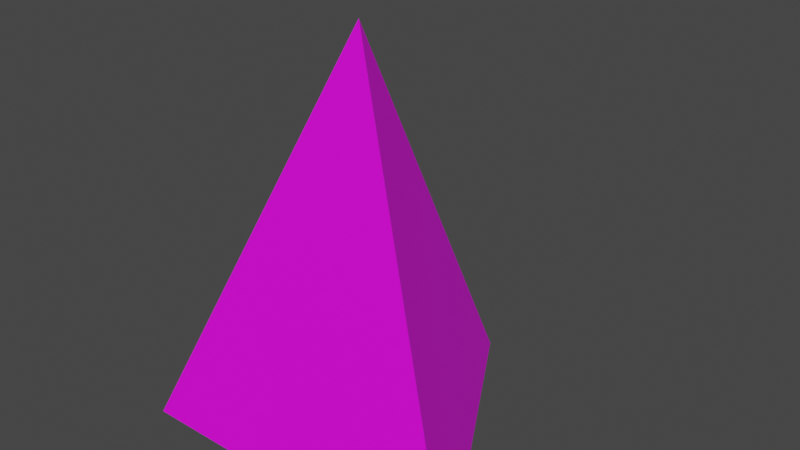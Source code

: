 # Source: pyramid.blend  (saved by Blender 2.80.75; exported with 4.5.12 LTS)
import bpy
from mathutils import Matrix  # noqa: F401  (used for matrix-valued properties, if any)

bpy.ops.wm.read_factory_settings(use_empty=True)
scene = bpy.context.scene
scene.name = 'Scene'

# ---- collections
col_collection = bpy.data.collections.new('Collection'); scene.collection.children.link(col_collection)

# ---- images (referenced by path relative to the original .blend; pixels are not part of the script)
import os
ASSET_DIR = os.environ.get("B2B_ASSET_DIR", "")  # directory of the original .blend (textures are referenced by path, not embedded)
HERE = os.path.dirname(os.path.abspath(__file__))  # packed textures are extracted next to this script under _unpacked/

def load_image(name, relpath, width, height, colorspace="sRGB"):
    """Load a texture the original file referenced (path relative to the .blend, or extracted next to this script)."""
    p = next((c for c in (os.path.join(HERE, relpath), os.path.join(ASSET_DIR, relpath)) if relpath and os.path.exists(c)), "")
    if p:
        img = bpy.data.images.load(p, check_existing=True)
        img.name = name
    else:  # same state as the original file: an image datablock whose file is absent (Cycles renders it pink)
        img = bpy.data.images.new(name, width, height)
        img.source = "FILE"
        img.filepath = "//" + (relpath or name)
    img.colorspace_settings.name = colorspace
    return img
img_pyramid_basecolor = load_image('Pyramid.BaseColor', 'Pyramid.BaseColor.png', 1024, 1024, 'sRGB')

# ---- materials (node trees are filled in below, after node groups)
mat_material_002 = bpy.data.materials.new('Material.002')
mat_material_002.use_transparent_shadow = False

# ---- material node trees
mat_material_002.use_nodes = True; mat_material_002.node_tree.nodes.clear()
_N = mat_material_002.node_tree.nodes; _L = mat_material_002.node_tree.links
n0 = _N.new('ShaderNodeOutputMaterial'); n0.name = 'Material Output'; n0.location = (300, 300)
n1 = _N.new('ShaderNodeBsdfPrincipled'); n1.name = 'Principled BSDF'; n1.location = (10, 300)
n1.distribution = 'GGX'
n1.subsurface_method = 'BURLEY'
n1.inputs[3].default_value = 1.45
n1.inputs[27].default_value = (0.0, 0.0, 0.0, 1.0)
n1.inputs[28].default_value = 1.0
n2 = _N.new('ShaderNodeTexImage'); n2.name = 'Image Texture'; n2.location = (-280, 280)
n2.image = img_pyramid_basecolor
_L.new(n1.outputs[0], n0.inputs[0])
_L.new(n2.outputs[0], n1.inputs[0])
n0.is_active_output = True

# ---- world
world_world = bpy.data.worlds.new('World'); scene.world = world_world
world_world.use_nodes = True; world_world.node_tree.nodes.clear()
_N = world_world.node_tree.nodes; _L = world_world.node_tree.links
n0 = _N.new('ShaderNodeOutputWorld'); n0.name = 'World Output'; n0.location = (300, 300)
n1 = _N.new('ShaderNodeBackground'); n1.name = 'Background'; n1.location = (10, 300)
n1.inputs[0].default_value = (0.05088, 0.05088, 0.05088, 1.0)
_L.new(n1.outputs[0], n0.inputs[0])
n0.is_active_output = True
world_world.color = (0.05088, 0.05088, 0.05088)
world_world.use_sun_shadow = False
world_world.sun_shadow_jitter_overblur = 0.0

# ---- meshes
me_cylinder = bpy.data.meshes.new('Cylinder')
me_cylinder.from_pydata([(0.0, 1.0, -1.0), (-1.987e-08, 9.934e-09, 1.0), (0.866, -0.5, -1.0), (-0.866, -0.5, -1.0)], [], [(0, 1, 2), (2, 1, 3), (3, 1, 0), (0, 2, 3)])
_uv = me_cylinder.uv_layers.new(name='UVMap')
_uv.uv.foreach_set('vector', [0.009612, 0.9816, 0.4562, 0.3117, 0.4562, 0.9816, 0.5086, 0.01122, 0.009121, 0.7604, 0.009121, 0.01122, 0.5128, 0.9789, 0.982, 0.2751, 0.982, 0.9789, 0.6584, 0.5927, 0.9795, 0.1777, 0.4595, 0.1071])
me_cylinder.materials.append(mat_material_002)
me_cylinder.use_remesh_preserve_volume = False
me_cylinder.use_remesh_preserve_attributes = False
me_cylinder.use_mirror_vertex_groups = False
me_cylinder.update()

# ---- objects
ob_pyramid = bpy.data.objects.new('Pyramid', me_cylinder)

# ---- transforms, parenting, visibility, modifiers, constraints
ob_pyramid.location = (0.0, 0.0, 0.0)
ob_pyramid.lineart.crease_threshold = 0.0

# ---- collection membership
col_collection.objects.link(ob_pyramid)

# ---- scene / render settings (as saved in the file)
scene.frame_start = 1; scene.frame_end = 250; scene.frame_set(1)
scene.render.engine = 'BLENDER_EEVEE_NEXT'
scene.cycles.use_denoising = False
scene.cycles.samples = 128
scene.cycles.sampling_pattern = 'TABULATED_SOBOL'
scene.cycles.use_adaptive_sampling = False
scene.cycles.use_light_tree = False
scene.view_settings.view_transform = 'Filmic'
bpy.context.view_layer.update()

# ---- added for rendering (the .blend has no active camera and no usable light): camera, sun
cam_auto = bpy.data.cameras.new('AutoCamera')
cam_auto.lens = 50.0
cam_auto.sensor_width = 36.0
cam_auto.clip_end = 1000.0
ob_auto_camera = bpy.data.objects.new('AutoCamera', cam_auto)
scene.collection.objects.link(ob_auto_camera)
ob_auto_camera.location = (2.81396, -3.12675, 2.25117)
ob_auto_camera.rotation_euler = (1.09748, -7.21219e-08, 0.694738)
scene.camera = ob_auto_camera
light_auto_sun = bpy.data.lights.new('AutoSun', 'SUN')
light_auto_sun.energy = 3.0
light_auto_sun.angle = 0.0523599
ob_auto_sun = bpy.data.objects.new('AutoSun', light_auto_sun)
scene.collection.objects.link(ob_auto_sun)
ob_auto_sun.rotation_euler = (0.872665, 0.174533, 0.523599)
bpy.context.view_layer.update()
